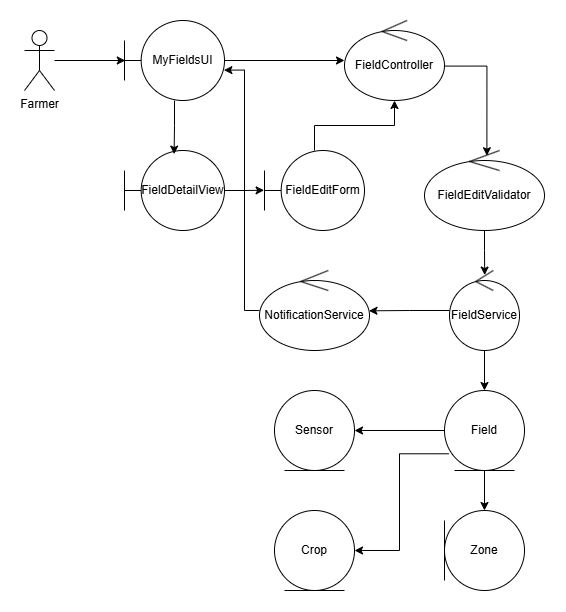

The diagram above was exported from draw.io. Its source (the exported page's mxGraphModel, read from the mxfile embedded in the PNG):
<mxGraphModel dx="2223" dy="1306" grid="1" gridSize="10" guides="1" tooltips="1" connect="1" arrows="1" fold="1" page="1" pageScale="1" pageWidth="850" pageHeight="1100" math="0" shadow="0">
  <root>
    <mxCell id="0" />
    <mxCell id="1" parent="0" />
    <mxCell id="7HCS2r91em5mTsKrNgGd-1" value="Farmer" style="shape=umlActor;verticalLabelPosition=bottom;verticalAlign=top;html=1;outlineConnect=0;" vertex="1" parent="1">
      <mxGeometry x="90" y="270" width="30" height="60" as="geometry" />
    </mxCell>
    <mxCell id="7HCS2r91em5mTsKrNgGd-5" style="edgeStyle=orthogonalEdgeStyle;rounded=0;orthogonalLoop=1;jettySize=auto;html=1;" edge="1" parent="1" source="7HCS2r91em5mTsKrNgGd-2" target="7HCS2r91em5mTsKrNgGd-3">
      <mxGeometry relative="1" as="geometry" />
    </mxCell>
    <mxCell id="7HCS2r91em5mTsKrNgGd-2" value="MyFieldsUI" style="shape=umlBoundary;whiteSpace=wrap;html=1;" vertex="1" parent="1">
      <mxGeometry x="190" y="260" width="100" height="80" as="geometry" />
    </mxCell>
    <mxCell id="7HCS2r91em5mTsKrNgGd-3" value="FieldController" style="ellipse;shape=umlControl;whiteSpace=wrap;html=1;" vertex="1" parent="1">
      <mxGeometry x="410" y="260" width="100" height="80" as="geometry" />
    </mxCell>
    <mxCell id="7HCS2r91em5mTsKrNgGd-4" style="edgeStyle=orthogonalEdgeStyle;rounded=0;orthogonalLoop=1;jettySize=auto;html=1;entryX=0.008;entryY=0.5;entryDx=0;entryDy=0;entryPerimeter=0;" edge="1" parent="1" source="7HCS2r91em5mTsKrNgGd-1" target="7HCS2r91em5mTsKrNgGd-2">
      <mxGeometry relative="1" as="geometry" />
    </mxCell>
    <mxCell id="7HCS2r91em5mTsKrNgGd-6" value="FieldDetailView" style="shape=umlBoundary;whiteSpace=wrap;html=1;" vertex="1" parent="1">
      <mxGeometry x="190" y="390" width="100" height="80" as="geometry" />
    </mxCell>
    <mxCell id="7HCS2r91em5mTsKrNgGd-7" style="edgeStyle=orthogonalEdgeStyle;rounded=0;orthogonalLoop=1;jettySize=auto;html=1;entryX=0.496;entryY=0.045;entryDx=0;entryDy=0;entryPerimeter=0;" edge="1" parent="1" source="7HCS2r91em5mTsKrNgGd-2" target="7HCS2r91em5mTsKrNgGd-6">
      <mxGeometry relative="1" as="geometry" />
    </mxCell>
    <mxCell id="7HCS2r91em5mTsKrNgGd-9" style="edgeStyle=orthogonalEdgeStyle;rounded=0;orthogonalLoop=1;jettySize=auto;html=1;" edge="1" parent="1" source="7HCS2r91em5mTsKrNgGd-8" target="7HCS2r91em5mTsKrNgGd-3">
      <mxGeometry relative="1" as="geometry" />
    </mxCell>
    <mxCell id="7HCS2r91em5mTsKrNgGd-8" value="FieldEditForm" style="shape=umlBoundary;whiteSpace=wrap;html=1;" vertex="1" parent="1">
      <mxGeometry x="330" y="390" width="100" height="80" as="geometry" />
    </mxCell>
    <mxCell id="7HCS2r91em5mTsKrNgGd-10" value="FieldEditValidator" style="ellipse;shape=umlControl;whiteSpace=wrap;html=1;" vertex="1" parent="1">
      <mxGeometry x="490" y="390" width="120" height="80" as="geometry" />
    </mxCell>
    <mxCell id="7HCS2r91em5mTsKrNgGd-11" style="edgeStyle=orthogonalEdgeStyle;rounded=0;orthogonalLoop=1;jettySize=auto;html=1;entryX=0.52;entryY=0.065;entryDx=0;entryDy=0;entryPerimeter=0;exitX=1;exitY=0.57;exitDx=0;exitDy=0;exitPerimeter=0;" edge="1" parent="1" source="7HCS2r91em5mTsKrNgGd-3" target="7HCS2r91em5mTsKrNgGd-10">
      <mxGeometry relative="1" as="geometry" />
    </mxCell>
    <mxCell id="7HCS2r91em5mTsKrNgGd-22" style="edgeStyle=orthogonalEdgeStyle;rounded=0;orthogonalLoop=1;jettySize=auto;html=1;entryX=0.5;entryY=0;entryDx=0;entryDy=0;" edge="1" parent="1" source="7HCS2r91em5mTsKrNgGd-12" target="7HCS2r91em5mTsKrNgGd-21">
      <mxGeometry relative="1" as="geometry" />
    </mxCell>
    <mxCell id="7HCS2r91em5mTsKrNgGd-12" value="FieldService" style="ellipse;shape=umlControl;whiteSpace=wrap;html=1;" vertex="1" parent="1">
      <mxGeometry x="515" y="510" width="70" height="80" as="geometry" />
    </mxCell>
    <mxCell id="7HCS2r91em5mTsKrNgGd-14" style="edgeStyle=orthogonalEdgeStyle;rounded=0;orthogonalLoop=1;jettySize=auto;html=1;entryX=0.503;entryY=0.057;entryDx=0;entryDy=0;entryPerimeter=0;" edge="1" parent="1" source="7HCS2r91em5mTsKrNgGd-10" target="7HCS2r91em5mTsKrNgGd-12">
      <mxGeometry relative="1" as="geometry">
        <mxPoint x="551" y="510" as="targetPoint" />
      </mxGeometry>
    </mxCell>
    <mxCell id="7HCS2r91em5mTsKrNgGd-18" style="edgeStyle=orthogonalEdgeStyle;rounded=0;orthogonalLoop=1;jettySize=auto;html=1;entryX=0.994;entryY=0.62;entryDx=0;entryDy=0;entryPerimeter=0;" edge="1" parent="1" source="7HCS2r91em5mTsKrNgGd-15" target="7HCS2r91em5mTsKrNgGd-2">
      <mxGeometry relative="1" as="geometry">
        <mxPoint x="320" y="320" as="targetPoint" />
        <Array as="points">
          <mxPoint x="310" y="550" />
          <mxPoint x="310" y="310" />
        </Array>
      </mxGeometry>
    </mxCell>
    <mxCell id="7HCS2r91em5mTsKrNgGd-15" value="NotificationService" style="ellipse;shape=umlControl;whiteSpace=wrap;html=1;" vertex="1" parent="1">
      <mxGeometry x="325" y="510" width="110" height="80" as="geometry" />
    </mxCell>
    <mxCell id="7HCS2r91em5mTsKrNgGd-19" style="edgeStyle=orthogonalEdgeStyle;rounded=0;orthogonalLoop=1;jettySize=auto;html=1;entryX=0.995;entryY=0.504;entryDx=0;entryDy=0;entryPerimeter=0;" edge="1" parent="1" source="7HCS2r91em5mTsKrNgGd-12" target="7HCS2r91em5mTsKrNgGd-15">
      <mxGeometry relative="1" as="geometry" />
    </mxCell>
    <mxCell id="7HCS2r91em5mTsKrNgGd-20" style="edgeStyle=orthogonalEdgeStyle;rounded=0;orthogonalLoop=1;jettySize=auto;html=1;entryX=-0.004;entryY=0.497;entryDx=0;entryDy=0;entryPerimeter=0;" edge="1" parent="1" source="7HCS2r91em5mTsKrNgGd-6" target="7HCS2r91em5mTsKrNgGd-8">
      <mxGeometry relative="1" as="geometry" />
    </mxCell>
    <mxCell id="7HCS2r91em5mTsKrNgGd-26" style="edgeStyle=orthogonalEdgeStyle;rounded=0;orthogonalLoop=1;jettySize=auto;html=1;" edge="1" parent="1" source="7HCS2r91em5mTsKrNgGd-21" target="7HCS2r91em5mTsKrNgGd-23">
      <mxGeometry relative="1" as="geometry" />
    </mxCell>
    <mxCell id="7HCS2r91em5mTsKrNgGd-27" style="edgeStyle=orthogonalEdgeStyle;rounded=0;orthogonalLoop=1;jettySize=auto;html=1;entryX=1;entryY=0.5;entryDx=0;entryDy=0;exitX=0.052;exitY=0.791;exitDx=0;exitDy=0;exitPerimeter=0;" edge="1" parent="1" source="7HCS2r91em5mTsKrNgGd-21" target="7HCS2r91em5mTsKrNgGd-24">
      <mxGeometry relative="1" as="geometry" />
    </mxCell>
    <mxCell id="7HCS2r91em5mTsKrNgGd-28" value="" style="edgeStyle=orthogonalEdgeStyle;rounded=0;orthogonalLoop=1;jettySize=auto;html=1;" edge="1" parent="1" source="7HCS2r91em5mTsKrNgGd-21" target="7HCS2r91em5mTsKrNgGd-25">
      <mxGeometry relative="1" as="geometry" />
    </mxCell>
    <mxCell id="7HCS2r91em5mTsKrNgGd-21" value="Field" style="ellipse;shape=umlEntity;whiteSpace=wrap;html=1;" vertex="1" parent="1">
      <mxGeometry x="510" y="630" width="80" height="80" as="geometry" />
    </mxCell>
    <mxCell id="7HCS2r91em5mTsKrNgGd-23" value="Sensor" style="ellipse;shape=umlEntity;whiteSpace=wrap;html=1;" vertex="1" parent="1">
      <mxGeometry x="340" y="630" width="80" height="80" as="geometry" />
    </mxCell>
    <mxCell id="7HCS2r91em5mTsKrNgGd-24" value="Crop" style="ellipse;shape=umlEntity;whiteSpace=wrap;html=1;" vertex="1" parent="1">
      <mxGeometry x="340" y="750" width="80" height="80" as="geometry" />
    </mxCell>
    <mxCell id="7HCS2r91em5mTsKrNgGd-25" value="Zone" style="ellipse;shape=umlEntity;whiteSpace=wrap;html=1;direction=south;" vertex="1" parent="1">
      <mxGeometry x="510" y="750" width="80" height="80" as="geometry" />
    </mxCell>
  </root>
</mxGraphModel>